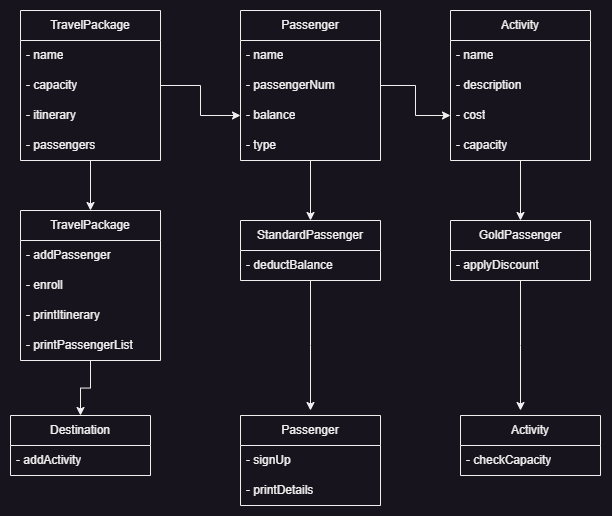

The diagram above was exported from draw.io. Its source (the exported page's mxGraphModel, read from the mxfile embedded in the PNG):
<mxGraphModel dx="978" dy="524" grid="1" gridSize="10" guides="1" tooltips="1" connect="1" arrows="1" fold="1" page="1" pageScale="1" pageWidth="827" pageHeight="1169" math="0" shadow="0">
  <root>
    <mxCell id="WIyWlLk6GJQsqaUBKTNV-0" />
    <mxCell id="WIyWlLk6GJQsqaUBKTNV-1" parent="WIyWlLk6GJQsqaUBKTNV-0" />
    <mxCell id="_DCMke23OpOA_ODUbhau-45" style="edgeStyle=orthogonalEdgeStyle;rounded=0;orthogonalLoop=1;jettySize=auto;html=1;entryX=0.5;entryY=0;entryDx=0;entryDy=0;" edge="1" parent="WIyWlLk6GJQsqaUBKTNV-1" source="_DCMke23OpOA_ODUbhau-1" target="_DCMke23OpOA_ODUbhau-9">
      <mxGeometry relative="1" as="geometry" />
    </mxCell>
    <mxCell id="_DCMke23OpOA_ODUbhau-1" value="TravelPackage    " style="swimlane;fontStyle=0;childLayout=stackLayout;horizontal=1;startSize=30;horizontalStack=0;resizeParent=1;resizeParentMax=0;resizeLast=0;collapsible=1;marginBottom=0;whiteSpace=wrap;html=1;" vertex="1" parent="WIyWlLk6GJQsqaUBKTNV-1">
      <mxGeometry x="170" y="120" width="140" height="150" as="geometry" />
    </mxCell>
    <mxCell id="_DCMke23OpOA_ODUbhau-2" value="- name           " style="text;strokeColor=none;fillColor=none;align=left;verticalAlign=middle;spacingLeft=4;spacingRight=4;overflow=hidden;points=[[0,0.5],[1,0.5]];portConstraint=eastwest;rotatable=0;whiteSpace=wrap;html=1;" vertex="1" parent="_DCMke23OpOA_ODUbhau-1">
      <mxGeometry y="30" width="140" height="30" as="geometry" />
    </mxCell>
    <mxCell id="_DCMke23OpOA_ODUbhau-3" value="- capacity       " style="text;strokeColor=none;fillColor=none;align=left;verticalAlign=middle;spacingLeft=4;spacingRight=4;overflow=hidden;points=[[0,0.5],[1,0.5]];portConstraint=eastwest;rotatable=0;whiteSpace=wrap;html=1;" vertex="1" parent="_DCMke23OpOA_ODUbhau-1">
      <mxGeometry y="60" width="140" height="30" as="geometry" />
    </mxCell>
    <mxCell id="_DCMke23OpOA_ODUbhau-4" value="- itinerary" style="text;strokeColor=none;fillColor=none;align=left;verticalAlign=middle;spacingLeft=4;spacingRight=4;overflow=hidden;points=[[0,0.5],[1,0.5]];portConstraint=eastwest;rotatable=0;whiteSpace=wrap;html=1;" vertex="1" parent="_DCMke23OpOA_ODUbhau-1">
      <mxGeometry y="90" width="140" height="30" as="geometry" />
    </mxCell>
    <mxCell id="_DCMke23OpOA_ODUbhau-6" value="- passengers     " style="text;strokeColor=none;fillColor=none;align=left;verticalAlign=middle;spacingLeft=4;spacingRight=4;overflow=hidden;points=[[0,0.5],[1,0.5]];portConstraint=eastwest;rotatable=0;whiteSpace=wrap;html=1;" vertex="1" parent="_DCMke23OpOA_ODUbhau-1">
      <mxGeometry y="120" width="140" height="30" as="geometry" />
    </mxCell>
    <mxCell id="_DCMke23OpOA_ODUbhau-46" style="edgeStyle=orthogonalEdgeStyle;rounded=0;orthogonalLoop=1;jettySize=auto;html=1;entryX=0.5;entryY=0;entryDx=0;entryDy=0;" edge="1" parent="WIyWlLk6GJQsqaUBKTNV-1" source="_DCMke23OpOA_ODUbhau-9" target="_DCMke23OpOA_ODUbhau-33">
      <mxGeometry relative="1" as="geometry" />
    </mxCell>
    <mxCell id="_DCMke23OpOA_ODUbhau-9" value="TravelPackage    " style="swimlane;fontStyle=0;childLayout=stackLayout;horizontal=1;startSize=30;horizontalStack=0;resizeParent=1;resizeParentMax=0;resizeLast=0;collapsible=1;marginBottom=0;whiteSpace=wrap;html=1;" vertex="1" parent="WIyWlLk6GJQsqaUBKTNV-1">
      <mxGeometry x="170" y="320" width="140" height="150" as="geometry" />
    </mxCell>
    <mxCell id="_DCMke23OpOA_ODUbhau-10" value="- addPassenger" style="text;strokeColor=none;fillColor=none;align=left;verticalAlign=middle;spacingLeft=4;spacingRight=4;overflow=hidden;points=[[0,0.5],[1,0.5]];portConstraint=eastwest;rotatable=0;whiteSpace=wrap;html=1;" vertex="1" parent="_DCMke23OpOA_ODUbhau-9">
      <mxGeometry y="30" width="140" height="30" as="geometry" />
    </mxCell>
    <mxCell id="_DCMke23OpOA_ODUbhau-11" value="- enroll   " style="text;strokeColor=none;fillColor=none;align=left;verticalAlign=middle;spacingLeft=4;spacingRight=4;overflow=hidden;points=[[0,0.5],[1,0.5]];portConstraint=eastwest;rotatable=0;whiteSpace=wrap;html=1;" vertex="1" parent="_DCMke23OpOA_ODUbhau-9">
      <mxGeometry y="60" width="140" height="30" as="geometry" />
    </mxCell>
    <mxCell id="_DCMke23OpOA_ODUbhau-12" value="- printItinerary" style="text;strokeColor=none;fillColor=none;align=left;verticalAlign=middle;spacingLeft=4;spacingRight=4;overflow=hidden;points=[[0,0.5],[1,0.5]];portConstraint=eastwest;rotatable=0;whiteSpace=wrap;html=1;" vertex="1" parent="_DCMke23OpOA_ODUbhau-9">
      <mxGeometry y="90" width="140" height="30" as="geometry" />
    </mxCell>
    <mxCell id="_DCMke23OpOA_ODUbhau-13" value="- printPassengerList" style="text;strokeColor=none;fillColor=none;align=left;verticalAlign=middle;spacingLeft=4;spacingRight=4;overflow=hidden;points=[[0,0.5],[1,0.5]];portConstraint=eastwest;rotatable=0;whiteSpace=wrap;html=1;" vertex="1" parent="_DCMke23OpOA_ODUbhau-9">
      <mxGeometry y="120" width="140" height="30" as="geometry" />
    </mxCell>
    <mxCell id="_DCMke23OpOA_ODUbhau-47" style="edgeStyle=orthogonalEdgeStyle;rounded=0;orthogonalLoop=1;jettySize=auto;html=1;entryX=0.5;entryY=0;entryDx=0;entryDy=0;" edge="1" parent="WIyWlLk6GJQsqaUBKTNV-1" source="_DCMke23OpOA_ODUbhau-15" target="_DCMke23OpOA_ODUbhau-30">
      <mxGeometry relative="1" as="geometry" />
    </mxCell>
    <mxCell id="_DCMke23OpOA_ODUbhau-15" value="Passenger        " style="swimlane;fontStyle=0;childLayout=stackLayout;horizontal=1;startSize=30;horizontalStack=0;resizeParent=1;resizeParentMax=0;resizeLast=0;collapsible=1;marginBottom=0;whiteSpace=wrap;html=1;" vertex="1" parent="WIyWlLk6GJQsqaUBKTNV-1">
      <mxGeometry x="390" y="120" width="140" height="150" as="geometry" />
    </mxCell>
    <mxCell id="_DCMke23OpOA_ODUbhau-16" value="- name" style="text;strokeColor=none;fillColor=none;align=left;verticalAlign=middle;spacingLeft=4;spacingRight=4;overflow=hidden;points=[[0,0.5],[1,0.5]];portConstraint=eastwest;rotatable=0;whiteSpace=wrap;html=1;" vertex="1" parent="_DCMke23OpOA_ODUbhau-15">
      <mxGeometry y="30" width="140" height="30" as="geometry" />
    </mxCell>
    <mxCell id="_DCMke23OpOA_ODUbhau-17" value="- passengerNum   " style="text;strokeColor=none;fillColor=none;align=left;verticalAlign=middle;spacingLeft=4;spacingRight=4;overflow=hidden;points=[[0,0.5],[1,0.5]];portConstraint=eastwest;rotatable=0;whiteSpace=wrap;html=1;" vertex="1" parent="_DCMke23OpOA_ODUbhau-15">
      <mxGeometry y="60" width="140" height="30" as="geometry" />
    </mxCell>
    <mxCell id="_DCMke23OpOA_ODUbhau-18" value="- balance        " style="text;strokeColor=none;fillColor=none;align=left;verticalAlign=middle;spacingLeft=4;spacingRight=4;overflow=hidden;points=[[0,0.5],[1,0.5]];portConstraint=eastwest;rotatable=0;whiteSpace=wrap;html=1;" vertex="1" parent="_DCMke23OpOA_ODUbhau-15">
      <mxGeometry y="90" width="140" height="30" as="geometry" />
    </mxCell>
    <mxCell id="_DCMke23OpOA_ODUbhau-19" value="- type&lt;span style=&quot;color: rgb(255, 255, 255); font-family: &amp;quot;Söhne Mono&amp;quot;, Monaco, &amp;quot;Andale Mono&amp;quot;, &amp;quot;Ubuntu Mono&amp;quot;, monospace; font-size: 14px; background-color: rgb(13, 13, 13);&quot;&gt;           &lt;/span&gt;" style="text;strokeColor=none;fillColor=none;align=left;verticalAlign=middle;spacingLeft=4;spacingRight=4;overflow=hidden;points=[[0,0.5],[1,0.5]];portConstraint=eastwest;rotatable=0;whiteSpace=wrap;html=1;" vertex="1" parent="_DCMke23OpOA_ODUbhau-15">
      <mxGeometry y="120" width="140" height="30" as="geometry" />
    </mxCell>
    <mxCell id="_DCMke23OpOA_ODUbhau-51" style="edgeStyle=orthogonalEdgeStyle;rounded=0;orthogonalLoop=1;jettySize=auto;html=1;" edge="1" parent="WIyWlLk6GJQsqaUBKTNV-1" source="_DCMke23OpOA_ODUbhau-20">
      <mxGeometry relative="1" as="geometry">
        <mxPoint x="670" y="520" as="targetPoint" />
      </mxGeometry>
    </mxCell>
    <mxCell id="_DCMke23OpOA_ODUbhau-20" value="GoldPassenger     " style="swimlane;fontStyle=0;childLayout=stackLayout;horizontal=1;startSize=30;horizontalStack=0;resizeParent=1;resizeParentMax=0;resizeLast=0;collapsible=1;marginBottom=0;whiteSpace=wrap;html=1;" vertex="1" parent="WIyWlLk6GJQsqaUBKTNV-1">
      <mxGeometry x="600" y="330" width="140" height="60" as="geometry" />
    </mxCell>
    <mxCell id="_DCMke23OpOA_ODUbhau-21" value="-&amp;nbsp;applyDiscount   " style="text;strokeColor=none;fillColor=none;align=left;verticalAlign=middle;spacingLeft=4;spacingRight=4;overflow=hidden;points=[[0,0.5],[1,0.5]];portConstraint=eastwest;rotatable=0;whiteSpace=wrap;html=1;" vertex="1" parent="_DCMke23OpOA_ODUbhau-20">
      <mxGeometry y="30" width="140" height="30" as="geometry" />
    </mxCell>
    <mxCell id="_DCMke23OpOA_ODUbhau-50" style="edgeStyle=orthogonalEdgeStyle;rounded=0;orthogonalLoop=1;jettySize=auto;html=1;entryX=0.5;entryY=0;entryDx=0;entryDy=0;" edge="1" parent="WIyWlLk6GJQsqaUBKTNV-1" source="_DCMke23OpOA_ODUbhau-25" target="_DCMke23OpOA_ODUbhau-20">
      <mxGeometry relative="1" as="geometry" />
    </mxCell>
    <mxCell id="_DCMke23OpOA_ODUbhau-25" value="Activity         " style="swimlane;fontStyle=0;childLayout=stackLayout;horizontal=1;startSize=30;horizontalStack=0;resizeParent=1;resizeParentMax=0;resizeLast=0;collapsible=1;marginBottom=0;whiteSpace=wrap;html=1;" vertex="1" parent="WIyWlLk6GJQsqaUBKTNV-1">
      <mxGeometry x="600" y="120" width="140" height="150" as="geometry" />
    </mxCell>
    <mxCell id="_DCMke23OpOA_ODUbhau-26" value="- name" style="text;strokeColor=none;fillColor=none;align=left;verticalAlign=middle;spacingLeft=4;spacingRight=4;overflow=hidden;points=[[0,0.5],[1,0.5]];portConstraint=eastwest;rotatable=0;whiteSpace=wrap;html=1;" vertex="1" parent="_DCMke23OpOA_ODUbhau-25">
      <mxGeometry y="30" width="140" height="30" as="geometry" />
    </mxCell>
    <mxCell id="_DCMke23OpOA_ODUbhau-27" value="-&amp;nbsp;description    " style="text;strokeColor=none;fillColor=none;align=left;verticalAlign=middle;spacingLeft=4;spacingRight=4;overflow=hidden;points=[[0,0.5],[1,0.5]];portConstraint=eastwest;rotatable=0;whiteSpace=wrap;html=1;" vertex="1" parent="_DCMke23OpOA_ODUbhau-25">
      <mxGeometry y="60" width="140" height="30" as="geometry" />
    </mxCell>
    <mxCell id="_DCMke23OpOA_ODUbhau-28" value="-&amp;nbsp;cost           " style="text;strokeColor=none;fillColor=none;align=left;verticalAlign=middle;spacingLeft=4;spacingRight=4;overflow=hidden;points=[[0,0.5],[1,0.5]];portConstraint=eastwest;rotatable=0;whiteSpace=wrap;html=1;" vertex="1" parent="_DCMke23OpOA_ODUbhau-25">
      <mxGeometry y="90" width="140" height="30" as="geometry" />
    </mxCell>
    <mxCell id="_DCMke23OpOA_ODUbhau-29" value="-&amp;nbsp;capacity       " style="text;strokeColor=none;fillColor=none;align=left;verticalAlign=middle;spacingLeft=4;spacingRight=4;overflow=hidden;points=[[0,0.5],[1,0.5]];portConstraint=eastwest;rotatable=0;whiteSpace=wrap;html=1;" vertex="1" parent="_DCMke23OpOA_ODUbhau-25">
      <mxGeometry y="120" width="140" height="30" as="geometry" />
    </mxCell>
    <mxCell id="_DCMke23OpOA_ODUbhau-48" style="edgeStyle=orthogonalEdgeStyle;rounded=0;orthogonalLoop=1;jettySize=auto;html=1;" edge="1" parent="WIyWlLk6GJQsqaUBKTNV-1" source="_DCMke23OpOA_ODUbhau-30">
      <mxGeometry relative="1" as="geometry">
        <mxPoint x="460" y="520" as="targetPoint" />
      </mxGeometry>
    </mxCell>
    <mxCell id="_DCMke23OpOA_ODUbhau-30" value="StandardPassenger " style="swimlane;fontStyle=0;childLayout=stackLayout;horizontal=1;startSize=30;horizontalStack=0;resizeParent=1;resizeParentMax=0;resizeLast=0;collapsible=1;marginBottom=0;whiteSpace=wrap;html=1;" vertex="1" parent="WIyWlLk6GJQsqaUBKTNV-1">
      <mxGeometry x="390" y="330" width="140" height="60" as="geometry" />
    </mxCell>
    <mxCell id="_DCMke23OpOA_ODUbhau-31" value="-&amp;nbsp;deductBalance   " style="text;strokeColor=none;fillColor=none;align=left;verticalAlign=middle;spacingLeft=4;spacingRight=4;overflow=hidden;points=[[0,0.5],[1,0.5]];portConstraint=eastwest;rotatable=0;whiteSpace=wrap;html=1;" vertex="1" parent="_DCMke23OpOA_ODUbhau-30">
      <mxGeometry y="30" width="140" height="30" as="geometry" />
    </mxCell>
    <mxCell id="_DCMke23OpOA_ODUbhau-33" value="Destination    " style="swimlane;fontStyle=0;childLayout=stackLayout;horizontal=1;startSize=30;horizontalStack=0;resizeParent=1;resizeParentMax=0;resizeLast=0;collapsible=1;marginBottom=0;whiteSpace=wrap;html=1;" vertex="1" parent="WIyWlLk6GJQsqaUBKTNV-1">
      <mxGeometry x="160" y="525" width="140" height="60" as="geometry" />
    </mxCell>
    <mxCell id="_DCMke23OpOA_ODUbhau-34" value="-&amp;nbsp;addActivity  " style="text;strokeColor=none;fillColor=none;align=left;verticalAlign=middle;spacingLeft=4;spacingRight=4;overflow=hidden;points=[[0,0.5],[1,0.5]];portConstraint=eastwest;rotatable=0;whiteSpace=wrap;html=1;" vertex="1" parent="_DCMke23OpOA_ODUbhau-33">
      <mxGeometry y="30" width="140" height="30" as="geometry" />
    </mxCell>
    <mxCell id="_DCMke23OpOA_ODUbhau-35" value="Passenger      " style="swimlane;fontStyle=0;childLayout=stackLayout;horizontal=1;startSize=30;horizontalStack=0;resizeParent=1;resizeParentMax=0;resizeLast=0;collapsible=1;marginBottom=0;whiteSpace=wrap;html=1;" vertex="1" parent="WIyWlLk6GJQsqaUBKTNV-1">
      <mxGeometry x="390" y="525" width="140" height="90" as="geometry" />
    </mxCell>
    <mxCell id="_DCMke23OpOA_ODUbhau-36" value="-&amp;nbsp;signUp       " style="text;strokeColor=none;fillColor=none;align=left;verticalAlign=middle;spacingLeft=4;spacingRight=4;overflow=hidden;points=[[0,0.5],[1,0.5]];portConstraint=eastwest;rotatable=0;whiteSpace=wrap;html=1;" vertex="1" parent="_DCMke23OpOA_ODUbhau-35">
      <mxGeometry y="30" width="140" height="30" as="geometry" />
    </mxCell>
    <mxCell id="_DCMke23OpOA_ODUbhau-39" value="-&amp;nbsp;printDetails" style="text;strokeColor=none;fillColor=none;align=left;verticalAlign=middle;spacingLeft=4;spacingRight=4;overflow=hidden;points=[[0,0.5],[1,0.5]];portConstraint=eastwest;rotatable=0;whiteSpace=wrap;html=1;" vertex="1" parent="_DCMke23OpOA_ODUbhau-35">
      <mxGeometry y="60" width="140" height="30" as="geometry" />
    </mxCell>
    <mxCell id="_DCMke23OpOA_ODUbhau-40" value="Activity         " style="swimlane;fontStyle=0;childLayout=stackLayout;horizontal=1;startSize=30;horizontalStack=0;resizeParent=1;resizeParentMax=0;resizeLast=0;collapsible=1;marginBottom=0;whiteSpace=wrap;html=1;" vertex="1" parent="WIyWlLk6GJQsqaUBKTNV-1">
      <mxGeometry x="610" y="525" width="140" height="60" as="geometry" />
    </mxCell>
    <mxCell id="_DCMke23OpOA_ODUbhau-41" value="-&amp;nbsp;checkCapacity  " style="text;strokeColor=none;fillColor=none;align=left;verticalAlign=middle;spacingLeft=4;spacingRight=4;overflow=hidden;points=[[0,0.5],[1,0.5]];portConstraint=eastwest;rotatable=0;whiteSpace=wrap;html=1;" vertex="1" parent="_DCMke23OpOA_ODUbhau-40">
      <mxGeometry y="30" width="140" height="30" as="geometry" />
    </mxCell>
    <mxCell id="_DCMke23OpOA_ODUbhau-43" value="" style="edgeStyle=orthogonalEdgeStyle;rounded=0;orthogonalLoop=1;jettySize=auto;html=1;" edge="1" parent="WIyWlLk6GJQsqaUBKTNV-1" source="_DCMke23OpOA_ODUbhau-3" target="_DCMke23OpOA_ODUbhau-18">
      <mxGeometry relative="1" as="geometry">
        <Array as="points">
          <mxPoint x="350" y="195" />
          <mxPoint x="350" y="225" />
        </Array>
      </mxGeometry>
    </mxCell>
    <mxCell id="_DCMke23OpOA_ODUbhau-44" value="" style="edgeStyle=orthogonalEdgeStyle;rounded=0;orthogonalLoop=1;jettySize=auto;html=1;" edge="1" parent="WIyWlLk6GJQsqaUBKTNV-1" source="_DCMke23OpOA_ODUbhau-17" target="_DCMke23OpOA_ODUbhau-28">
      <mxGeometry relative="1" as="geometry" />
    </mxCell>
  </root>
</mxGraphModel>